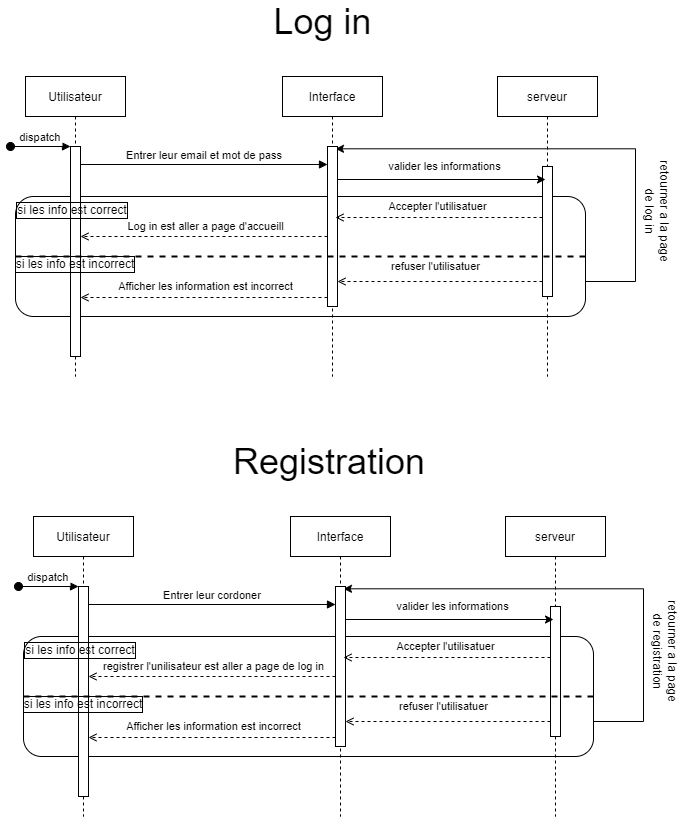

The diagram above was exported from draw.io. Its source (the exported page's mxGraphModel, read from the mxfile embedded in the PNG):
<mxGraphModel dx="788" dy="548" grid="1" gridSize="10" guides="1" tooltips="1" connect="1" arrows="1" fold="1" page="1" pageScale="1" pageWidth="850" pageHeight="1100" background="#ffffff" math="0" shadow="0">
  <root>
    <mxCell id="0" />
    <mxCell id="1" parent="0" />
    <mxCell id="Xsg8cdTUO1w-pPByT-Sw-22" style="edgeStyle=orthogonalEdgeStyle;rounded=0;orthogonalLoop=1;jettySize=auto;html=1;endArrow=classic;endFill=1;strokeWidth=1;entryX=0.53;entryY=0.241;entryDx=0;entryDy=0;entryPerimeter=0;" parent="1" target="3nuBFxr9cyL0pnOWT2aG-5" edge="1">
      <mxGeometry relative="1" as="geometry">
        <mxPoint x="440" y="289" as="targetPoint" />
        <mxPoint x="680" y="422" as="sourcePoint" />
        <Array as="points">
          <mxPoint x="730" y="422" />
          <mxPoint x="730" y="289" />
        </Array>
      </mxGeometry>
    </mxCell>
    <mxCell id="Xsg8cdTUO1w-pPByT-Sw-12" value="" style="rounded=1;whiteSpace=wrap;html=1;" parent="1" vertex="1">
      <mxGeometry x="110" y="337" width="570" height="120" as="geometry" />
    </mxCell>
    <mxCell id="3nuBFxr9cyL0pnOWT2aG-1" value="Utilisateur" style="shape=umlLifeline;perimeter=lifelinePerimeter;container=1;collapsible=0;recursiveResize=0;rounded=0;shadow=0;strokeWidth=1;" parent="1" vertex="1">
      <mxGeometry x="120" y="217" width="100" height="300" as="geometry" />
    </mxCell>
    <mxCell id="3nuBFxr9cyL0pnOWT2aG-2" value="" style="points=[];perimeter=orthogonalPerimeter;rounded=0;shadow=0;strokeWidth=1;" parent="3nuBFxr9cyL0pnOWT2aG-1" vertex="1">
      <mxGeometry x="45" y="70" width="10" height="210" as="geometry" />
    </mxCell>
    <mxCell id="3nuBFxr9cyL0pnOWT2aG-3" value="dispatch" style="verticalAlign=bottom;startArrow=oval;endArrow=block;startSize=8;shadow=0;strokeWidth=1;" parent="3nuBFxr9cyL0pnOWT2aG-1" target="3nuBFxr9cyL0pnOWT2aG-2" edge="1">
      <mxGeometry relative="1" as="geometry">
        <mxPoint x="-15" y="70" as="sourcePoint" />
      </mxGeometry>
    </mxCell>
    <mxCell id="3nuBFxr9cyL0pnOWT2aG-5" value="Interface" style="shape=umlLifeline;perimeter=lifelinePerimeter;container=1;collapsible=0;recursiveResize=0;rounded=0;shadow=0;strokeWidth=1;" parent="1" vertex="1">
      <mxGeometry x="377" y="217" width="100" height="300" as="geometry" />
    </mxCell>
    <mxCell id="3nuBFxr9cyL0pnOWT2aG-6" value="" style="points=[];perimeter=orthogonalPerimeter;rounded=0;shadow=0;strokeWidth=1;" parent="3nuBFxr9cyL0pnOWT2aG-5" vertex="1">
      <mxGeometry x="45" y="70" width="10" height="160" as="geometry" />
    </mxCell>
    <mxCell id="3nuBFxr9cyL0pnOWT2aG-8" value="Entrer leur email et mot de pass" style="verticalAlign=bottom;endArrow=block;entryX=0;entryY=0;shadow=0;strokeWidth=1;" parent="1" edge="1">
      <mxGeometry relative="1" as="geometry">
        <mxPoint x="175" y="305.0000000000002" as="sourcePoint" />
        <mxPoint x="422" y="305.0000000000002" as="targetPoint" />
      </mxGeometry>
    </mxCell>
    <mxCell id="Xsg8cdTUO1w-pPByT-Sw-1" value="serveur" style="shape=umlLifeline;perimeter=lifelinePerimeter;container=1;collapsible=0;recursiveResize=0;rounded=0;shadow=0;strokeWidth=1;" parent="1" vertex="1">
      <mxGeometry x="592" y="217" width="100" height="300" as="geometry" />
    </mxCell>
    <mxCell id="Xsg8cdTUO1w-pPByT-Sw-2" value="" style="points=[];perimeter=orthogonalPerimeter;rounded=0;shadow=0;strokeWidth=1;" parent="Xsg8cdTUO1w-pPByT-Sw-1" vertex="1">
      <mxGeometry x="45" y="90" width="10" height="130" as="geometry" />
    </mxCell>
    <mxCell id="Xsg8cdTUO1w-pPByT-Sw-3" value="valider les informations" style="rounded=0;orthogonalLoop=1;jettySize=auto;html=1;" parent="1" edge="1">
      <mxGeometry x="0.031" y="13" relative="1" as="geometry">
        <mxPoint x="432" y="320" as="sourcePoint" />
        <mxPoint x="640" y="320" as="targetPoint" />
        <mxPoint as="offset" />
      </mxGeometry>
    </mxCell>
    <mxCell id="Xsg8cdTUO1w-pPByT-Sw-5" value="Accepter l'utilisatuer" style="edgeStyle=none;rounded=0;orthogonalLoop=1;jettySize=auto;html=1;endArrow=open;endFill=0;dashed=1;" parent="1" edge="1">
      <mxGeometry x="0.0166" y="-11" relative="1" as="geometry">
        <mxPoint x="637" y="358" as="sourcePoint" />
        <mxPoint x="430" y="358" as="targetPoint" />
        <mxPoint as="offset" />
      </mxGeometry>
    </mxCell>
    <mxCell id="Xsg8cdTUO1w-pPByT-Sw-13" value="si les info est correct" style="text;html=1;strokeColor=none;fillColor=none;align=center;verticalAlign=middle;whiteSpace=wrap;rounded=0;labelBorderColor=default;" parent="1" vertex="1">
      <mxGeometry x="102" y="336" width="130" height="30" as="geometry" />
    </mxCell>
    <mxCell id="Xsg8cdTUO1w-pPByT-Sw-15" value="Log in est aller a page d'accueill" style="edgeStyle=none;rounded=0;orthogonalLoop=1;jettySize=auto;html=1;dashed=1;endArrow=open;endFill=0;" parent="1" edge="1">
      <mxGeometry x="-0.0121" y="-10" relative="1" as="geometry">
        <mxPoint x="422" y="377" as="sourcePoint" />
        <mxPoint x="175" y="377" as="targetPoint" />
        <mxPoint as="offset" />
      </mxGeometry>
    </mxCell>
    <mxCell id="Xsg8cdTUO1w-pPByT-Sw-16" value="" style="endArrow=none;dashed=1;html=1;rounded=0;exitX=0;exitY=0.5;exitDx=0;exitDy=0;entryX=1;entryY=0.5;entryDx=0;entryDy=0;strokeWidth=2;" parent="1" source="Xsg8cdTUO1w-pPByT-Sw-12" target="Xsg8cdTUO1w-pPByT-Sw-12" edge="1">
      <mxGeometry width="50" height="50" relative="1" as="geometry">
        <mxPoint x="370" y="427" as="sourcePoint" />
        <mxPoint x="420" y="377" as="targetPoint" />
      </mxGeometry>
    </mxCell>
    <mxCell id="Xsg8cdTUO1w-pPByT-Sw-18" value="si les info est incorrect" style="text;html=1;strokeColor=none;fillColor=none;align=center;verticalAlign=middle;whiteSpace=wrap;rounded=0;labelBorderColor=default;" parent="1" vertex="1">
      <mxGeometry x="106" y="395" width="128" height="20" as="geometry" />
    </mxCell>
    <mxCell id="Xsg8cdTUO1w-pPByT-Sw-19" value="refuser l'utilisatuer" style="edgeStyle=none;rounded=0;orthogonalLoop=1;jettySize=auto;html=1;dashed=1;endArrow=open;endFill=0;strokeWidth=1;" parent="1" edge="1">
      <mxGeometry x="0.0439" y="-15" relative="1" as="geometry">
        <mxPoint x="637" y="422" as="sourcePoint" />
        <mxPoint x="432" y="422" as="targetPoint" />
        <mxPoint as="offset" />
      </mxGeometry>
    </mxCell>
    <mxCell id="Xsg8cdTUO1w-pPByT-Sw-20" value="Afficher les information est incorrect" style="edgeStyle=none;rounded=0;orthogonalLoop=1;jettySize=auto;html=1;dashed=1;endArrow=open;endFill=0;strokeWidth=1;" parent="1" edge="1">
      <mxGeometry x="-0.0121" y="-11" relative="1" as="geometry">
        <mxPoint x="422" y="438" as="sourcePoint" />
        <mxPoint x="175" y="438" as="targetPoint" />
        <mxPoint as="offset" />
      </mxGeometry>
    </mxCell>
    <mxCell id="Xsg8cdTUO1w-pPByT-Sw-21" style="edgeStyle=none;rounded=0;orthogonalLoop=1;jettySize=auto;html=1;entryX=1;entryY=0.5;entryDx=0;entryDy=0;dashed=1;endArrow=open;endFill=0;strokeWidth=1;" parent="1" source="Xsg8cdTUO1w-pPByT-Sw-12" target="Xsg8cdTUO1w-pPByT-Sw-12" edge="1">
      <mxGeometry relative="1" as="geometry" />
    </mxCell>
    <mxCell id="Xsg8cdTUO1w-pPByT-Sw-23" value="retourner a la page de log in" style="text;html=1;strokeColor=none;fillColor=none;align=center;verticalAlign=middle;whiteSpace=wrap;rounded=0;rotation=90;" parent="1" vertex="1">
      <mxGeometry x="692" y="337" width="120" height="30" as="geometry" />
    </mxCell>
    <mxCell id="Xsg8cdTUO1w-pPByT-Sw-24" style="edgeStyle=orthogonalEdgeStyle;rounded=0;orthogonalLoop=1;jettySize=auto;html=1;endArrow=classic;endFill=1;strokeWidth=1;entryX=0.53;entryY=0.241;entryDx=0;entryDy=0;entryPerimeter=0;" parent="1" target="Xsg8cdTUO1w-pPByT-Sw-29" edge="1">
      <mxGeometry relative="1" as="geometry">
        <mxPoint x="448" y="729" as="targetPoint" />
        <mxPoint x="688" y="862" as="sourcePoint" />
        <Array as="points">
          <mxPoint x="738" y="862" />
          <mxPoint x="738" y="729" />
        </Array>
      </mxGeometry>
    </mxCell>
    <mxCell id="Xsg8cdTUO1w-pPByT-Sw-25" value="" style="rounded=1;whiteSpace=wrap;html=1;" parent="1" vertex="1">
      <mxGeometry x="118" y="777" width="570" height="120" as="geometry" />
    </mxCell>
    <mxCell id="Xsg8cdTUO1w-pPByT-Sw-26" value="Utilisateur" style="shape=umlLifeline;perimeter=lifelinePerimeter;container=1;collapsible=0;recursiveResize=0;rounded=0;shadow=0;strokeWidth=1;" parent="1" vertex="1">
      <mxGeometry x="128" y="657" width="100" height="300" as="geometry" />
    </mxCell>
    <mxCell id="Xsg8cdTUO1w-pPByT-Sw-27" value="" style="points=[];perimeter=orthogonalPerimeter;rounded=0;shadow=0;strokeWidth=1;" parent="Xsg8cdTUO1w-pPByT-Sw-26" vertex="1">
      <mxGeometry x="45" y="70" width="10" height="210" as="geometry" />
    </mxCell>
    <mxCell id="Xsg8cdTUO1w-pPByT-Sw-28" value="dispatch" style="verticalAlign=bottom;startArrow=oval;endArrow=block;startSize=8;shadow=0;strokeWidth=1;" parent="Xsg8cdTUO1w-pPByT-Sw-26" target="Xsg8cdTUO1w-pPByT-Sw-27" edge="1">
      <mxGeometry relative="1" as="geometry">
        <mxPoint x="-15" y="70" as="sourcePoint" />
      </mxGeometry>
    </mxCell>
    <mxCell id="Xsg8cdTUO1w-pPByT-Sw-29" value="Interface" style="shape=umlLifeline;perimeter=lifelinePerimeter;container=1;collapsible=0;recursiveResize=0;rounded=0;shadow=0;strokeWidth=1;" parent="1" vertex="1">
      <mxGeometry x="385" y="657" width="100" height="300" as="geometry" />
    </mxCell>
    <mxCell id="Xsg8cdTUO1w-pPByT-Sw-30" value="" style="points=[];perimeter=orthogonalPerimeter;rounded=0;shadow=0;strokeWidth=1;" parent="Xsg8cdTUO1w-pPByT-Sw-29" vertex="1">
      <mxGeometry x="45" y="70" width="10" height="160" as="geometry" />
    </mxCell>
    <mxCell id="Xsg8cdTUO1w-pPByT-Sw-31" value="Entrer leur cordoner" style="verticalAlign=bottom;endArrow=block;entryX=0;entryY=0;shadow=0;strokeWidth=1;" parent="1" edge="1">
      <mxGeometry relative="1" as="geometry">
        <mxPoint x="183" y="745.0000000000003" as="sourcePoint" />
        <mxPoint x="430" y="745.0000000000003" as="targetPoint" />
      </mxGeometry>
    </mxCell>
    <mxCell id="Xsg8cdTUO1w-pPByT-Sw-32" value="serveur" style="shape=umlLifeline;perimeter=lifelinePerimeter;container=1;collapsible=0;recursiveResize=0;rounded=0;shadow=0;strokeWidth=1;" parent="1" vertex="1">
      <mxGeometry x="600" y="657" width="100" height="300" as="geometry" />
    </mxCell>
    <mxCell id="Xsg8cdTUO1w-pPByT-Sw-33" value="" style="points=[];perimeter=orthogonalPerimeter;rounded=0;shadow=0;strokeWidth=1;" parent="Xsg8cdTUO1w-pPByT-Sw-32" vertex="1">
      <mxGeometry x="45" y="90" width="10" height="130" as="geometry" />
    </mxCell>
    <mxCell id="Xsg8cdTUO1w-pPByT-Sw-34" value="valider les informations" style="rounded=0;orthogonalLoop=1;jettySize=auto;html=1;" parent="1" edge="1">
      <mxGeometry x="0.031" y="13" relative="1" as="geometry">
        <mxPoint x="440" y="760" as="sourcePoint" />
        <mxPoint x="648" y="760" as="targetPoint" />
        <mxPoint as="offset" />
      </mxGeometry>
    </mxCell>
    <mxCell id="Xsg8cdTUO1w-pPByT-Sw-35" value="Accepter l'utilisatuer" style="edgeStyle=none;rounded=0;orthogonalLoop=1;jettySize=auto;html=1;endArrow=open;endFill=0;dashed=1;" parent="1" edge="1">
      <mxGeometry x="0.0166" y="-11" relative="1" as="geometry">
        <mxPoint x="645" y="798" as="sourcePoint" />
        <mxPoint x="438" y="798" as="targetPoint" />
        <mxPoint as="offset" />
      </mxGeometry>
    </mxCell>
    <mxCell id="Xsg8cdTUO1w-pPByT-Sw-36" value="si les info est correct" style="text;html=1;strokeColor=none;fillColor=none;align=center;verticalAlign=middle;whiteSpace=wrap;rounded=0;labelBorderColor=default;" parent="1" vertex="1">
      <mxGeometry x="110" y="776" width="130" height="30" as="geometry" />
    </mxCell>
    <mxCell id="Xsg8cdTUO1w-pPByT-Sw-37" value="registrer l'unilisateur est aller a page de log in" style="edgeStyle=none;rounded=0;orthogonalLoop=1;jettySize=auto;html=1;dashed=1;endArrow=open;endFill=0;" parent="1" edge="1">
      <mxGeometry x="-0.0121" y="-10" relative="1" as="geometry">
        <mxPoint x="430" y="817" as="sourcePoint" />
        <mxPoint x="183" y="817" as="targetPoint" />
        <mxPoint as="offset" />
      </mxGeometry>
    </mxCell>
    <mxCell id="Xsg8cdTUO1w-pPByT-Sw-38" value="" style="endArrow=none;dashed=1;html=1;rounded=0;exitX=0;exitY=0.5;exitDx=0;exitDy=0;entryX=1;entryY=0.5;entryDx=0;entryDy=0;strokeWidth=2;" parent="1" source="Xsg8cdTUO1w-pPByT-Sw-25" target="Xsg8cdTUO1w-pPByT-Sw-25" edge="1">
      <mxGeometry width="50" height="50" relative="1" as="geometry">
        <mxPoint x="378" y="867" as="sourcePoint" />
        <mxPoint x="428" y="817" as="targetPoint" />
      </mxGeometry>
    </mxCell>
    <mxCell id="Xsg8cdTUO1w-pPByT-Sw-39" value="si les info est incorrect" style="text;html=1;strokeColor=none;fillColor=none;align=center;verticalAlign=middle;whiteSpace=wrap;rounded=0;labelBorderColor=default;" parent="1" vertex="1">
      <mxGeometry x="114" y="835" width="128" height="20" as="geometry" />
    </mxCell>
    <mxCell id="Xsg8cdTUO1w-pPByT-Sw-40" value="refuser l'utilisatuer" style="edgeStyle=none;rounded=0;orthogonalLoop=1;jettySize=auto;html=1;dashed=1;endArrow=open;endFill=0;strokeWidth=1;" parent="1" edge="1">
      <mxGeometry x="0.0439" y="-15" relative="1" as="geometry">
        <mxPoint x="645" y="862" as="sourcePoint" />
        <mxPoint x="440" y="862" as="targetPoint" />
        <mxPoint as="offset" />
      </mxGeometry>
    </mxCell>
    <mxCell id="Xsg8cdTUO1w-pPByT-Sw-41" value="Afficher les information est incorrect" style="edgeStyle=none;rounded=0;orthogonalLoop=1;jettySize=auto;html=1;dashed=1;endArrow=open;endFill=0;strokeWidth=1;" parent="1" edge="1">
      <mxGeometry x="-0.0121" y="-11" relative="1" as="geometry">
        <mxPoint x="430" y="878" as="sourcePoint" />
        <mxPoint x="183" y="878" as="targetPoint" />
        <mxPoint as="offset" />
      </mxGeometry>
    </mxCell>
    <mxCell id="Xsg8cdTUO1w-pPByT-Sw-42" style="edgeStyle=none;rounded=0;orthogonalLoop=1;jettySize=auto;html=1;entryX=1;entryY=0.5;entryDx=0;entryDy=0;dashed=1;endArrow=open;endFill=0;strokeWidth=1;" parent="1" source="Xsg8cdTUO1w-pPByT-Sw-25" target="Xsg8cdTUO1w-pPByT-Sw-25" edge="1">
      <mxGeometry relative="1" as="geometry" />
    </mxCell>
    <mxCell id="Xsg8cdTUO1w-pPByT-Sw-43" value="retourner a la page de registration" style="text;html=1;strokeColor=none;fillColor=none;align=center;verticalAlign=middle;whiteSpace=wrap;rounded=0;rotation=90;" parent="1" vertex="1">
      <mxGeometry x="700" y="777" width="120" height="30" as="geometry" />
    </mxCell>
    <mxCell id="Xsg8cdTUO1w-pPByT-Sw-46" value="&lt;font style=&quot;font-size: 36px&quot;&gt;Registration&lt;/font&gt;" style="text;html=1;strokeColor=none;fillColor=none;align=center;verticalAlign=middle;whiteSpace=wrap;rounded=0;labelBorderColor=none;" parent="1" vertex="1">
      <mxGeometry x="374" y="587" width="100" height="30" as="geometry" />
    </mxCell>
    <mxCell id="Xsg8cdTUO1w-pPByT-Sw-47" value="&lt;span style=&quot;font-size: 36px&quot;&gt;Log in&lt;/span&gt;" style="text;html=1;strokeColor=none;fillColor=none;align=center;verticalAlign=middle;whiteSpace=wrap;rounded=0;labelBorderColor=none;" parent="1" vertex="1">
      <mxGeometry x="345" y="147" width="145" height="30" as="geometry" />
    </mxCell>
  </root>
</mxGraphModel>